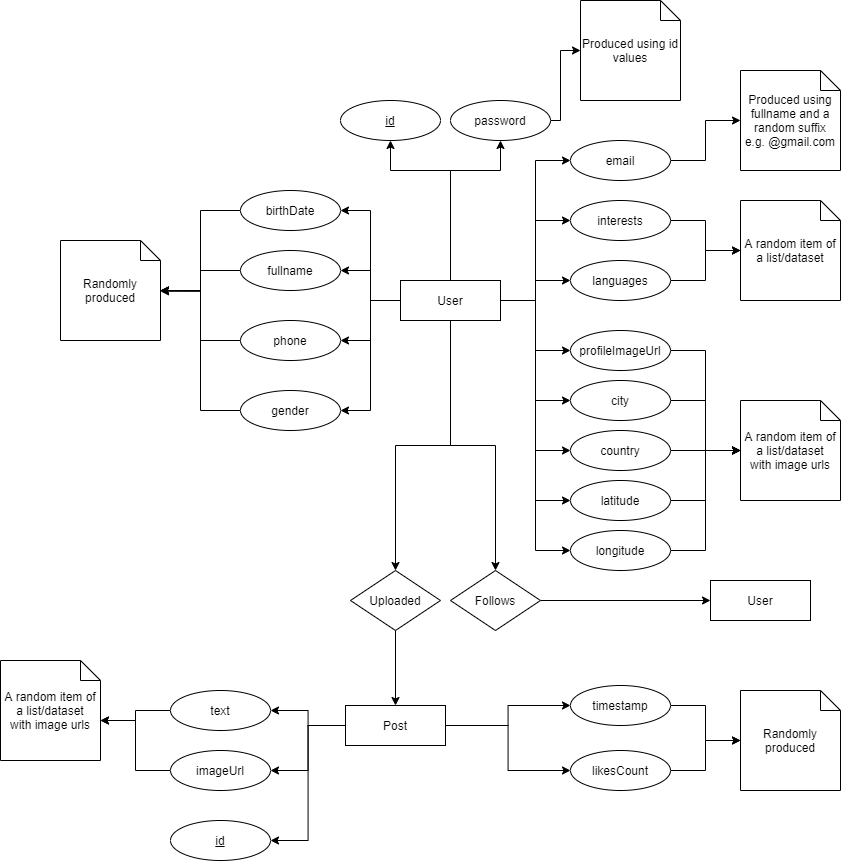

The diagram above was exported from draw.io. Its source (the exported page's mxGraphModel, read from the mxfile embedded in the PNG):
<mxGraphModel dx="2058" dy="643" grid="1" gridSize="10" guides="1" tooltips="1" connect="1" arrows="1" fold="1" page="1" pageScale="1" pageWidth="827" pageHeight="1169" math="0" shadow="0">
  <root>
    <mxCell id="0" />
    <mxCell id="1" parent="0" />
    <mxCell id="C5nNnbLH77BsYAw6zstF-22" style="edgeStyle=orthogonalEdgeStyle;rounded=0;orthogonalLoop=1;jettySize=auto;html=1;" parent="1" source="9Yy2BgaJf3J_vH2UL1ih-3" target="C5nNnbLH77BsYAw6zstF-14" edge="1">
      <mxGeometry relative="1" as="geometry" />
    </mxCell>
    <mxCell id="9Yy2BgaJf3J_vH2UL1ih-3" value="fullname" style="ellipse;whiteSpace=wrap;html=1;align=center;" parent="1" vertex="1">
      <mxGeometry x="90" y="270" width="100" height="40" as="geometry" />
    </mxCell>
    <mxCell id="C5nNnbLH77BsYAw6zstF-30" style="edgeStyle=orthogonalEdgeStyle;rounded=0;orthogonalLoop=1;jettySize=auto;html=1;entryX=1;entryY=0.5;entryDx=0;entryDy=0;entryPerimeter=0;" parent="1" source="9Yy2BgaJf3J_vH2UL1ih-4" target="C5nNnbLH77BsYAw6zstF-14" edge="1">
      <mxGeometry relative="1" as="geometry" />
    </mxCell>
    <mxCell id="9Yy2BgaJf3J_vH2UL1ih-4" value="birthDate" style="ellipse;whiteSpace=wrap;html=1;align=center;" parent="1" vertex="1">
      <mxGeometry x="90" y="210" width="100" height="40" as="geometry" />
    </mxCell>
    <mxCell id="C5nNnbLH77BsYAw6zstF-53" style="edgeStyle=orthogonalEdgeStyle;rounded=0;orthogonalLoop=1;jettySize=auto;html=1;entryX=1;entryY=0.5;entryDx=0;entryDy=0;" parent="1" source="9Yy2BgaJf3J_vH2UL1ih-14" target="9Yy2BgaJf3J_vH2UL1ih-16" edge="1">
      <mxGeometry relative="1" as="geometry" />
    </mxCell>
    <mxCell id="C5nNnbLH77BsYAw6zstF-55" style="edgeStyle=orthogonalEdgeStyle;rounded=0;orthogonalLoop=1;jettySize=auto;html=1;entryX=1;entryY=0.5;entryDx=0;entryDy=0;" parent="1" source="9Yy2BgaJf3J_vH2UL1ih-14" target="9Yy2BgaJf3J_vH2UL1ih-17" edge="1">
      <mxGeometry relative="1" as="geometry" />
    </mxCell>
    <mxCell id="C5nNnbLH77BsYAw6zstF-58" style="edgeStyle=orthogonalEdgeStyle;rounded=0;orthogonalLoop=1;jettySize=auto;html=1;entryX=0;entryY=0.5;entryDx=0;entryDy=0;" parent="1" source="9Yy2BgaJf3J_vH2UL1ih-14" target="9Yy2BgaJf3J_vH2UL1ih-38" edge="1">
      <mxGeometry relative="1" as="geometry" />
    </mxCell>
    <mxCell id="C5nNnbLH77BsYAw6zstF-60" style="edgeStyle=orthogonalEdgeStyle;rounded=0;orthogonalLoop=1;jettySize=auto;html=1;entryX=0;entryY=0.5;entryDx=0;entryDy=0;" parent="1" source="9Yy2BgaJf3J_vH2UL1ih-14" target="9Yy2BgaJf3J_vH2UL1ih-30" edge="1">
      <mxGeometry relative="1" as="geometry" />
    </mxCell>
    <mxCell id="C5nNnbLH77BsYAw6zstF-63" style="edgeStyle=orthogonalEdgeStyle;rounded=0;orthogonalLoop=1;jettySize=auto;html=1;entryX=1;entryY=0.5;entryDx=0;entryDy=0;" parent="1" source="9Yy2BgaJf3J_vH2UL1ih-14" target="9Yy2BgaJf3J_vH2UL1ih-15" edge="1">
      <mxGeometry relative="1" as="geometry" />
    </mxCell>
    <mxCell id="9Yy2BgaJf3J_vH2UL1ih-14" value="Post" style="whiteSpace=wrap;html=1;align=center;" parent="1" vertex="1">
      <mxGeometry x="195" y="725" width="100" height="40" as="geometry" />
    </mxCell>
    <mxCell id="9Yy2BgaJf3J_vH2UL1ih-15" value="id" style="ellipse;whiteSpace=wrap;html=1;align=center;fontStyle=4;" parent="1" vertex="1">
      <mxGeometry x="20" y="840" width="100" height="40" as="geometry" />
    </mxCell>
    <mxCell id="C5nNnbLH77BsYAw6zstF-54" style="edgeStyle=orthogonalEdgeStyle;rounded=0;orthogonalLoop=1;jettySize=auto;html=1;entryX=0;entryY=0;entryDx=100;entryDy=60;entryPerimeter=0;" parent="1" source="9Yy2BgaJf3J_vH2UL1ih-16" target="C5nNnbLH77BsYAw6zstF-52" edge="1">
      <mxGeometry relative="1" as="geometry" />
    </mxCell>
    <mxCell id="9Yy2BgaJf3J_vH2UL1ih-16" value="text" style="ellipse;whiteSpace=wrap;html=1;align=center;" parent="1" vertex="1">
      <mxGeometry x="20" y="710" width="100" height="40" as="geometry" />
    </mxCell>
    <mxCell id="C5nNnbLH77BsYAw6zstF-56" style="edgeStyle=orthogonalEdgeStyle;rounded=0;orthogonalLoop=1;jettySize=auto;html=1;entryX=0;entryY=0;entryDx=100;entryDy=60;entryPerimeter=0;" parent="1" source="9Yy2BgaJf3J_vH2UL1ih-17" target="C5nNnbLH77BsYAw6zstF-52" edge="1">
      <mxGeometry relative="1" as="geometry" />
    </mxCell>
    <mxCell id="9Yy2BgaJf3J_vH2UL1ih-17" value="imageUrl" style="ellipse;whiteSpace=wrap;html=1;align=center;" parent="1" vertex="1">
      <mxGeometry x="20" y="770" width="100" height="40" as="geometry" />
    </mxCell>
    <mxCell id="C5nNnbLH77BsYAw6zstF-48" style="edgeStyle=orthogonalEdgeStyle;rounded=0;orthogonalLoop=1;jettySize=auto;html=1;entryX=0;entryY=0.5;entryDx=0;entryDy=0;" parent="1" source="9Yy2BgaJf3J_vH2UL1ih-20" target="9Yy2BgaJf3J_vH2UL1ih-33" edge="1">
      <mxGeometry relative="1" as="geometry" />
    </mxCell>
    <mxCell id="9Yy2BgaJf3J_vH2UL1ih-20" value="Follows" style="shape=rhombus;perimeter=rhombusPerimeter;whiteSpace=wrap;html=1;align=center;" parent="1" vertex="1">
      <mxGeometry x="300" y="590" width="90" height="60" as="geometry" />
    </mxCell>
    <mxCell id="SI-MnrcuZ3lsx2igJpw4-1" style="edgeStyle=orthogonalEdgeStyle;rounded=0;orthogonalLoop=1;jettySize=auto;html=1;" parent="1" source="9Yy2BgaJf3J_vH2UL1ih-30" target="C5nNnbLH77BsYAw6zstF-57" edge="1">
      <mxGeometry relative="1" as="geometry" />
    </mxCell>
    <mxCell id="9Yy2BgaJf3J_vH2UL1ih-30" value="likesCount" style="ellipse;whiteSpace=wrap;html=1;align=center;" parent="1" vertex="1">
      <mxGeometry x="420" y="770" width="100" height="40" as="geometry" />
    </mxCell>
    <mxCell id="C5nNnbLH77BsYAw6zstF-3" style="edgeStyle=orthogonalEdgeStyle;rounded=0;orthogonalLoop=1;jettySize=auto;html=1;entryX=1;entryY=0.5;entryDx=0;entryDy=0;" parent="1" source="9Yy2BgaJf3J_vH2UL1ih-32" target="9Yy2BgaJf3J_vH2UL1ih-3" edge="1">
      <mxGeometry relative="1" as="geometry" />
    </mxCell>
    <mxCell id="C5nNnbLH77BsYAw6zstF-21" style="edgeStyle=orthogonalEdgeStyle;rounded=0;orthogonalLoop=1;jettySize=auto;html=1;entryX=1;entryY=0.5;entryDx=0;entryDy=0;" parent="1" source="9Yy2BgaJf3J_vH2UL1ih-32" target="C5nNnbLH77BsYAw6zstF-20" edge="1">
      <mxGeometry relative="1" as="geometry" />
    </mxCell>
    <mxCell id="C5nNnbLH77BsYAw6zstF-29" style="edgeStyle=orthogonalEdgeStyle;rounded=0;orthogonalLoop=1;jettySize=auto;html=1;entryX=1;entryY=0.5;entryDx=0;entryDy=0;" parent="1" source="9Yy2BgaJf3J_vH2UL1ih-32" target="9Yy2BgaJf3J_vH2UL1ih-4" edge="1">
      <mxGeometry relative="1" as="geometry" />
    </mxCell>
    <mxCell id="C5nNnbLH77BsYAw6zstF-31" style="edgeStyle=orthogonalEdgeStyle;rounded=0;orthogonalLoop=1;jettySize=auto;html=1;entryX=0;entryY=0.5;entryDx=0;entryDy=0;" parent="1" source="9Yy2BgaJf3J_vH2UL1ih-32" target="C5nNnbLH77BsYAw6zstF-16" edge="1">
      <mxGeometry relative="1" as="geometry" />
    </mxCell>
    <mxCell id="C5nNnbLH77BsYAw6zstF-35" style="edgeStyle=orthogonalEdgeStyle;rounded=0;orthogonalLoop=1;jettySize=auto;html=1;entryX=0;entryY=0.5;entryDx=0;entryDy=0;" parent="1" source="9Yy2BgaJf3J_vH2UL1ih-32" target="9Yy2BgaJf3J_vH2UL1ih-43" edge="1">
      <mxGeometry relative="1" as="geometry" />
    </mxCell>
    <mxCell id="C5nNnbLH77BsYAw6zstF-38" style="edgeStyle=orthogonalEdgeStyle;rounded=0;orthogonalLoop=1;jettySize=auto;html=1;entryX=0;entryY=0.5;entryDx=0;entryDy=0;" parent="1" source="9Yy2BgaJf3J_vH2UL1ih-32" target="9Yy2BgaJf3J_vH2UL1ih-45" edge="1">
      <mxGeometry relative="1" as="geometry" />
    </mxCell>
    <mxCell id="C5nNnbLH77BsYAw6zstF-40" style="edgeStyle=orthogonalEdgeStyle;rounded=0;orthogonalLoop=1;jettySize=auto;html=1;entryX=0;entryY=0.5;entryDx=0;entryDy=0;" parent="1" source="9Yy2BgaJf3J_vH2UL1ih-32" target="C5nNnbLH77BsYAw6zstF-19" edge="1">
      <mxGeometry relative="1" as="geometry" />
    </mxCell>
    <mxCell id="C5nNnbLH77BsYAw6zstF-44" style="edgeStyle=orthogonalEdgeStyle;rounded=0;orthogonalLoop=1;jettySize=auto;html=1;entryX=1;entryY=0.5;entryDx=0;entryDy=0;" parent="1" source="9Yy2BgaJf3J_vH2UL1ih-32" target="C5nNnbLH77BsYAw6zstF-17" edge="1">
      <mxGeometry relative="1" as="geometry" />
    </mxCell>
    <mxCell id="C5nNnbLH77BsYAw6zstF-47" style="edgeStyle=orthogonalEdgeStyle;rounded=0;orthogonalLoop=1;jettySize=auto;html=1;" parent="1" source="9Yy2BgaJf3J_vH2UL1ih-32" target="9Yy2BgaJf3J_vH2UL1ih-20" edge="1">
      <mxGeometry relative="1" as="geometry" />
    </mxCell>
    <mxCell id="C5nNnbLH77BsYAw6zstF-50" style="edgeStyle=orthogonalEdgeStyle;rounded=0;orthogonalLoop=1;jettySize=auto;html=1;entryX=0.5;entryY=0;entryDx=0;entryDy=0;" parent="1" source="9Yy2BgaJf3J_vH2UL1ih-32" target="C5nNnbLH77BsYAw6zstF-49" edge="1">
      <mxGeometry relative="1" as="geometry" />
    </mxCell>
    <mxCell id="C5nNnbLH77BsYAw6zstF-62" style="edgeStyle=orthogonalEdgeStyle;rounded=0;orthogonalLoop=1;jettySize=auto;html=1;entryX=0.5;entryY=1;entryDx=0;entryDy=0;" parent="1" source="9Yy2BgaJf3J_vH2UL1ih-32" target="C5nNnbLH77BsYAw6zstF-61" edge="1">
      <mxGeometry relative="1" as="geometry">
        <Array as="points">
          <mxPoint x="300" y="190" />
          <mxPoint x="240" y="190" />
        </Array>
      </mxGeometry>
    </mxCell>
    <mxCell id="FNGVfYlUfQmU_ipJqGu6-7" style="edgeStyle=orthogonalEdgeStyle;rounded=0;orthogonalLoop=1;jettySize=auto;html=1;entryX=0;entryY=0.5;entryDx=0;entryDy=0;" parent="1" source="9Yy2BgaJf3J_vH2UL1ih-32" target="FNGVfYlUfQmU_ipJqGu6-1" edge="1">
      <mxGeometry relative="1" as="geometry" />
    </mxCell>
    <mxCell id="FNGVfYlUfQmU_ipJqGu6-8" style="edgeStyle=orthogonalEdgeStyle;rounded=0;orthogonalLoop=1;jettySize=auto;html=1;entryX=0;entryY=0.5;entryDx=0;entryDy=0;" parent="1" source="9Yy2BgaJf3J_vH2UL1ih-32" target="FNGVfYlUfQmU_ipJqGu6-2" edge="1">
      <mxGeometry relative="1" as="geometry" />
    </mxCell>
    <mxCell id="SI-MnrcuZ3lsx2igJpw4-3" style="edgeStyle=orthogonalEdgeStyle;rounded=0;orthogonalLoop=1;jettySize=auto;html=1;" parent="1" source="9Yy2BgaJf3J_vH2UL1ih-32" target="SI-MnrcuZ3lsx2igJpw4-2" edge="1">
      <mxGeometry relative="1" as="geometry">
        <Array as="points">
          <mxPoint x="300" y="190" />
          <mxPoint x="350" y="190" />
        </Array>
      </mxGeometry>
    </mxCell>
    <mxCell id="lVu_ANigZIMu5X23qDTK-5" style="edgeStyle=orthogonalEdgeStyle;rounded=0;orthogonalLoop=1;jettySize=auto;html=1;entryX=0;entryY=0.5;entryDx=0;entryDy=0;" edge="1" parent="1" source="9Yy2BgaJf3J_vH2UL1ih-32" target="lVu_ANigZIMu5X23qDTK-1">
      <mxGeometry relative="1" as="geometry" />
    </mxCell>
    <mxCell id="lVu_ANigZIMu5X23qDTK-6" style="edgeStyle=orthogonalEdgeStyle;rounded=0;orthogonalLoop=1;jettySize=auto;html=1;entryX=0;entryY=0.5;entryDx=0;entryDy=0;" edge="1" parent="1" source="9Yy2BgaJf3J_vH2UL1ih-32" target="lVu_ANigZIMu5X23qDTK-2">
      <mxGeometry relative="1" as="geometry" />
    </mxCell>
    <mxCell id="9Yy2BgaJf3J_vH2UL1ih-32" value="User" style="whiteSpace=wrap;html=1;align=center;" parent="1" vertex="1">
      <mxGeometry x="250" y="300" width="100" height="40" as="geometry" />
    </mxCell>
    <mxCell id="9Yy2BgaJf3J_vH2UL1ih-33" value="User" style="whiteSpace=wrap;html=1;align=center;" parent="1" vertex="1">
      <mxGeometry x="560" y="600" width="100" height="40" as="geometry" />
    </mxCell>
    <mxCell id="C5nNnbLH77BsYAw6zstF-59" style="edgeStyle=orthogonalEdgeStyle;rounded=0;orthogonalLoop=1;jettySize=auto;html=1;entryX=0;entryY=0.5;entryDx=0;entryDy=0;entryPerimeter=0;" parent="1" source="9Yy2BgaJf3J_vH2UL1ih-38" target="C5nNnbLH77BsYAw6zstF-57" edge="1">
      <mxGeometry relative="1" as="geometry" />
    </mxCell>
    <mxCell id="9Yy2BgaJf3J_vH2UL1ih-38" value="timestamp" style="ellipse;whiteSpace=wrap;html=1;align=center;" parent="1" vertex="1">
      <mxGeometry x="420" y="705" width="100" height="40" as="geometry" />
    </mxCell>
    <mxCell id="C5nNnbLH77BsYAw6zstF-37" style="edgeStyle=orthogonalEdgeStyle;rounded=0;orthogonalLoop=1;jettySize=auto;html=1;" parent="1" source="9Yy2BgaJf3J_vH2UL1ih-43" target="C5nNnbLH77BsYAw6zstF-36" edge="1">
      <mxGeometry relative="1" as="geometry" />
    </mxCell>
    <mxCell id="9Yy2BgaJf3J_vH2UL1ih-43" value="interests" style="ellipse;whiteSpace=wrap;html=1;align=center;" parent="1" vertex="1">
      <mxGeometry x="420" y="220" width="100" height="40" as="geometry" />
    </mxCell>
    <mxCell id="C5nNnbLH77BsYAw6zstF-39" style="edgeStyle=orthogonalEdgeStyle;rounded=0;orthogonalLoop=1;jettySize=auto;html=1;entryX=0;entryY=0.5;entryDx=0;entryDy=0;entryPerimeter=0;" parent="1" source="9Yy2BgaJf3J_vH2UL1ih-45" target="C5nNnbLH77BsYAw6zstF-36" edge="1">
      <mxGeometry relative="1" as="geometry" />
    </mxCell>
    <mxCell id="9Yy2BgaJf3J_vH2UL1ih-45" value="languages" style="ellipse;whiteSpace=wrap;html=1;align=center;" parent="1" vertex="1">
      <mxGeometry x="420" y="280" width="100" height="40" as="geometry" />
    </mxCell>
    <mxCell id="C5nNnbLH77BsYAw6zstF-14" value="Randomly produced" style="shape=note;size=20;whiteSpace=wrap;html=1;" parent="1" vertex="1">
      <mxGeometry x="-90" y="260" width="100" height="100" as="geometry" />
    </mxCell>
    <mxCell id="C5nNnbLH77BsYAw6zstF-34" style="edgeStyle=orthogonalEdgeStyle;rounded=0;orthogonalLoop=1;jettySize=auto;html=1;entryX=0;entryY=0.5;entryDx=0;entryDy=0;entryPerimeter=0;" parent="1" source="C5nNnbLH77BsYAw6zstF-16" target="C5nNnbLH77BsYAw6zstF-32" edge="1">
      <mxGeometry relative="1" as="geometry" />
    </mxCell>
    <mxCell id="C5nNnbLH77BsYAw6zstF-16" value="email" style="ellipse;whiteSpace=wrap;html=1;align=center;" parent="1" vertex="1">
      <mxGeometry x="420" y="160" width="100" height="40" as="geometry" />
    </mxCell>
    <mxCell id="C5nNnbLH77BsYAw6zstF-24" style="edgeStyle=orthogonalEdgeStyle;rounded=0;orthogonalLoop=1;jettySize=auto;html=1;" parent="1" source="C5nNnbLH77BsYAw6zstF-17" edge="1">
      <mxGeometry relative="1" as="geometry">
        <mxPoint x="10" y="310" as="targetPoint" />
        <Array as="points">
          <mxPoint x="50" y="360" />
          <mxPoint x="50" y="310" />
        </Array>
      </mxGeometry>
    </mxCell>
    <mxCell id="C5nNnbLH77BsYAw6zstF-17" value="phone" style="ellipse;whiteSpace=wrap;html=1;align=center;" parent="1" vertex="1">
      <mxGeometry x="90" y="340" width="100" height="40" as="geometry" />
    </mxCell>
    <mxCell id="C5nNnbLH77BsYAw6zstF-43" style="edgeStyle=orthogonalEdgeStyle;rounded=0;orthogonalLoop=1;jettySize=auto;html=1;entryX=0;entryY=0.5;entryDx=0;entryDy=0;entryPerimeter=0;" parent="1" source="C5nNnbLH77BsYAw6zstF-19" target="C5nNnbLH77BsYAw6zstF-42" edge="1">
      <mxGeometry relative="1" as="geometry" />
    </mxCell>
    <mxCell id="C5nNnbLH77BsYAw6zstF-19" value="profileImageUrl" style="ellipse;whiteSpace=wrap;html=1;align=center;" parent="1" vertex="1">
      <mxGeometry x="420" y="350" width="100" height="40" as="geometry" />
    </mxCell>
    <mxCell id="C5nNnbLH77BsYAw6zstF-27" style="edgeStyle=orthogonalEdgeStyle;rounded=0;orthogonalLoop=1;jettySize=auto;html=1;entryX=1;entryY=0.508;entryDx=0;entryDy=0;entryPerimeter=0;" parent="1" source="C5nNnbLH77BsYAw6zstF-20" target="C5nNnbLH77BsYAw6zstF-14" edge="1">
      <mxGeometry relative="1" as="geometry" />
    </mxCell>
    <mxCell id="C5nNnbLH77BsYAw6zstF-20" value="gender" style="ellipse;whiteSpace=wrap;html=1;align=center;" parent="1" vertex="1">
      <mxGeometry x="90" y="410" width="100" height="40" as="geometry" />
    </mxCell>
    <mxCell id="C5nNnbLH77BsYAw6zstF-32" value="Produced using fullname and a random suffix&lt;br&gt;e.g. @gmail.com" style="shape=note;size=20;whiteSpace=wrap;html=1;" parent="1" vertex="1">
      <mxGeometry x="590" y="90" width="100" height="100" as="geometry" />
    </mxCell>
    <mxCell id="C5nNnbLH77BsYAw6zstF-36" value="A random item of a list/dataset" style="shape=note;size=20;whiteSpace=wrap;html=1;" parent="1" vertex="1">
      <mxGeometry x="590" y="220" width="100" height="100" as="geometry" />
    </mxCell>
    <mxCell id="C5nNnbLH77BsYAw6zstF-42" value="A random item of a list/dataset&lt;br&gt;with image urls" style="shape=note;size=20;whiteSpace=wrap;html=1;" parent="1" vertex="1">
      <mxGeometry x="590" y="420" width="100" height="100" as="geometry" />
    </mxCell>
    <mxCell id="C5nNnbLH77BsYAw6zstF-51" style="edgeStyle=orthogonalEdgeStyle;rounded=0;orthogonalLoop=1;jettySize=auto;html=1;" parent="1" source="C5nNnbLH77BsYAw6zstF-49" target="9Yy2BgaJf3J_vH2UL1ih-14" edge="1">
      <mxGeometry relative="1" as="geometry" />
    </mxCell>
    <mxCell id="C5nNnbLH77BsYAw6zstF-49" value="Uploaded" style="shape=rhombus;perimeter=rhombusPerimeter;whiteSpace=wrap;html=1;align=center;" parent="1" vertex="1">
      <mxGeometry x="200" y="590" width="90" height="60" as="geometry" />
    </mxCell>
    <mxCell id="C5nNnbLH77BsYAw6zstF-52" value="A random item of a list/dataset&lt;br&gt;with image urls" style="shape=note;size=20;whiteSpace=wrap;html=1;" parent="1" vertex="1">
      <mxGeometry x="-150" y="680" width="100" height="100" as="geometry" />
    </mxCell>
    <mxCell id="C5nNnbLH77BsYAw6zstF-57" value="Randomly produced" style="shape=note;size=20;whiteSpace=wrap;html=1;" parent="1" vertex="1">
      <mxGeometry x="590" y="710" width="100" height="100" as="geometry" />
    </mxCell>
    <mxCell id="C5nNnbLH77BsYAw6zstF-61" value="id" style="ellipse;whiteSpace=wrap;html=1;align=center;fontStyle=4" parent="1" vertex="1">
      <mxGeometry x="190" y="120" width="100" height="40" as="geometry" />
    </mxCell>
    <mxCell id="puLHbVWbRlY9upe-Z_tQ-1" style="edgeStyle=orthogonalEdgeStyle;rounded=0;orthogonalLoop=1;jettySize=auto;html=1;exitX=1;exitY=1;exitDx=0;exitDy=0;entryX=0;entryY=0;entryDx=0;entryDy=0;" parent="1" edge="1">
      <mxGeometry relative="1" as="geometry">
        <mxPoint x="222.5" y="795" as="targetPoint" />
      </mxGeometry>
    </mxCell>
    <mxCell id="FNGVfYlUfQmU_ipJqGu6-4" style="edgeStyle=orthogonalEdgeStyle;rounded=0;orthogonalLoop=1;jettySize=auto;html=1;entryX=0;entryY=0.5;entryDx=0;entryDy=0;entryPerimeter=0;" parent="1" source="FNGVfYlUfQmU_ipJqGu6-1" target="C5nNnbLH77BsYAw6zstF-42" edge="1">
      <mxGeometry relative="1" as="geometry" />
    </mxCell>
    <mxCell id="FNGVfYlUfQmU_ipJqGu6-1" value="city" style="ellipse;whiteSpace=wrap;html=1;align=center;" parent="1" vertex="1">
      <mxGeometry x="420" y="400" width="100" height="40" as="geometry" />
    </mxCell>
    <mxCell id="FNGVfYlUfQmU_ipJqGu6-6" style="edgeStyle=orthogonalEdgeStyle;rounded=0;orthogonalLoop=1;jettySize=auto;html=1;entryX=0;entryY=0.5;entryDx=0;entryDy=0;entryPerimeter=0;" parent="1" source="FNGVfYlUfQmU_ipJqGu6-2" target="C5nNnbLH77BsYAw6zstF-42" edge="1">
      <mxGeometry relative="1" as="geometry" />
    </mxCell>
    <mxCell id="FNGVfYlUfQmU_ipJqGu6-2" value="country" style="ellipse;whiteSpace=wrap;html=1;align=center;" parent="1" vertex="1">
      <mxGeometry x="420" y="450" width="100" height="40" as="geometry" />
    </mxCell>
    <mxCell id="SI-MnrcuZ3lsx2igJpw4-5" style="edgeStyle=orthogonalEdgeStyle;rounded=0;orthogonalLoop=1;jettySize=auto;html=1;entryX=0;entryY=0.5;entryDx=0;entryDy=0;entryPerimeter=0;" parent="1" source="SI-MnrcuZ3lsx2igJpw4-2" target="SI-MnrcuZ3lsx2igJpw4-4" edge="1">
      <mxGeometry relative="1" as="geometry">
        <Array as="points">
          <mxPoint x="410" y="140" />
          <mxPoint x="410" y="70" />
        </Array>
      </mxGeometry>
    </mxCell>
    <mxCell id="SI-MnrcuZ3lsx2igJpw4-2" value="password" style="ellipse;whiteSpace=wrap;html=1;align=center;fontStyle=0" parent="1" vertex="1">
      <mxGeometry x="300" y="120" width="100" height="40" as="geometry" />
    </mxCell>
    <mxCell id="SI-MnrcuZ3lsx2igJpw4-4" value="Produced using id values" style="shape=note;size=20;whiteSpace=wrap;html=1;" parent="1" vertex="1">
      <mxGeometry x="430" y="20" width="100" height="100" as="geometry" />
    </mxCell>
    <mxCell id="lVu_ANigZIMu5X23qDTK-4" style="edgeStyle=orthogonalEdgeStyle;rounded=0;orthogonalLoop=1;jettySize=auto;html=1;" edge="1" parent="1" source="lVu_ANigZIMu5X23qDTK-1" target="C5nNnbLH77BsYAw6zstF-42">
      <mxGeometry relative="1" as="geometry" />
    </mxCell>
    <mxCell id="lVu_ANigZIMu5X23qDTK-1" value="latitude" style="ellipse;whiteSpace=wrap;html=1;align=center;" vertex="1" parent="1">
      <mxGeometry x="420" y="500" width="100" height="40" as="geometry" />
    </mxCell>
    <mxCell id="lVu_ANigZIMu5X23qDTK-3" style="edgeStyle=orthogonalEdgeStyle;rounded=0;orthogonalLoop=1;jettySize=auto;html=1;entryX=0;entryY=0.5;entryDx=0;entryDy=0;entryPerimeter=0;" edge="1" parent="1" source="lVu_ANigZIMu5X23qDTK-2" target="C5nNnbLH77BsYAw6zstF-42">
      <mxGeometry relative="1" as="geometry" />
    </mxCell>
    <mxCell id="lVu_ANigZIMu5X23qDTK-2" value="longitude" style="ellipse;whiteSpace=wrap;html=1;align=center;" vertex="1" parent="1">
      <mxGeometry x="420" y="550" width="100" height="40" as="geometry" />
    </mxCell>
  </root>
</mxGraphModel>